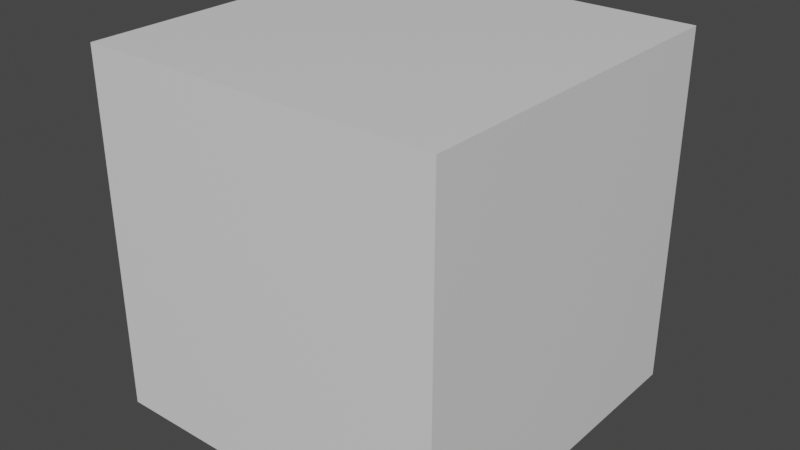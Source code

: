 # Source: repository.blend  (saved by Blender 2.82.7; exported with 4.5.12 LTS)
import bpy
from mathutils import Matrix  # noqa: F401  (used for matrix-valued properties, if any)

bpy.ops.wm.read_factory_settings(use_empty=True)
scene = bpy.context.scene
scene.name = 'Scene'

# ---- collections
col_collection = bpy.data.collections.new('Collection'); scene.collection.children.link(col_collection)

# ---- materials (node trees are filled in below, after node groups)
mat_material = bpy.data.materials.new('Material')
mat_material.alpha_threshold = 0.0
mat_material.use_transparent_shadow = False
mat_material.line_color = (0.0, 0.0, 0.0, 1.0)

# ---- material node trees
mat_material.use_nodes = True; mat_material.node_tree.nodes.clear()
_N = mat_material.node_tree.nodes; _L = mat_material.node_tree.links
n0 = _N.new('ShaderNodeOutputMaterial'); n0.name = 'Material Output'; n0.location = (300, 300)
n1 = _N.new('ShaderNodeBsdfPrincipled'); n1.name = 'Principled BSDF'; n1.location = (10, 300)
n1.distribution = 'GGX'
n1.subsurface_method = 'BURLEY'
n1.inputs[2].default_value = 0.4
n1.inputs[3].default_value = 1.45
n1.inputs[27].default_value = (0.0, 0.0, 0.0, 1.0)
n1.inputs[28].default_value = 1.0
_L.new(n1.outputs[0], n0.inputs[0])
n0.is_active_output = True

# ---- world
world_world = bpy.data.worlds.new('World'); scene.world = world_world
world_world.use_nodes = True; world_world.node_tree.nodes.clear()
_N = world_world.node_tree.nodes; _L = world_world.node_tree.links
n0 = _N.new('ShaderNodeOutputWorld'); n0.name = 'World Output'; n0.location = (300, 300)
n1 = _N.new('ShaderNodeBackground'); n1.name = 'Background'; n1.location = (10, 300)
n1.inputs[0].default_value = (0.05088, 0.05088, 0.05088, 1.0)
_L.new(n1.outputs[0], n0.inputs[0])
n0.is_active_output = True
world_world.color = (0.05088, 0.05088, 0.05088)
world_world.use_sun_shadow = False
world_world.sun_shadow_jitter_overblur = 0.0

# ---- meshes
me_cube = bpy.data.meshes.new('Cube')
me_cube.from_pydata([(1.0, 1.0, 1.0), (1.0, 1.0, -1.0), (1.0, -1.0, 1.0), (1.0, -1.0, -1.0), (-1.0, 1.0, 1.0), (-1.0, 1.0, -1.0), (-1.0, -1.0, 1.0), (-1.0, -1.0, -1.0)], [], [(0, 4, 6, 2), (3, 2, 6, 7), (7, 6, 4, 5), (5, 1, 3, 7), (1, 0, 2, 3), (5, 4, 0, 1)])
_uv = me_cube.uv_layers.new(name='UVMap')
_uv.uv.foreach_set('vector', [0.625, 0.5, 0.875, 0.5, 0.875, 0.75, 0.625, 0.75, 0.375, 0.75, 0.625, 0.75, 0.625, 1.0, 0.375, 1.0, 0.375, 0.0, 0.625, 0.0, 0.625, 0.25, 0.375, 0.25, 0.125, 0.5, 0.375, 0.5, 0.375, 0.75, 0.125, 0.75, 0.375, 0.5, 0.625, 0.5, 0.625, 0.75, 0.375, 0.75, 0.375, 0.25, 0.625, 0.25, 0.625, 0.5, 0.375, 0.5])
me_cube.materials.append(mat_material)
me_cube.use_remesh_preserve_volume = False
me_cube.use_remesh_preserve_attributes = False
me_cube.use_mirror_vertex_groups = False
me_cube.update()

# ---- objects
ob_cube = bpy.data.objects.new('Cube', me_cube)

# ---- transforms, parenting, visibility, modifiers, constraints
ob_cube.location = (0.0, 0.0, 0.0)
ob_cube.lock_rotations_4d = False
ob_cube.empty_display_type = 'ARROWS'
ob_cube.lineart.crease_threshold = 0.0

# ---- collection membership
col_collection.objects.link(ob_cube)

# ---- scene / render settings (as saved in the file)
scene.frame_start = 1; scene.frame_end = 250; scene.frame_set(1)
scene.render.engine = 'BLENDER_EEVEE_NEXT'
scene.cycles.use_denoising = False
scene.cycles.samples = 128
scene.cycles.sampling_pattern = 'TABULATED_SOBOL'
scene.cycles.use_adaptive_sampling = False
scene.cycles.use_light_tree = False
scene.view_settings.view_transform = 'Filmic'
bpy.context.view_layer.update()

# ---- added for rendering (the .blend has no active camera and no usable light): camera, sun
cam_auto = bpy.data.cameras.new('AutoCamera')
cam_auto.lens = 50.0
cam_auto.sensor_width = 36.0
cam_auto.clip_end = 1000.0
ob_auto_camera = bpy.data.objects.new('AutoCamera', cam_auto)
scene.collection.objects.link(ob_auto_camera)
ob_auto_camera.location = (3.20507, -3.84609, 2.56406)
ob_auto_camera.rotation_euler = (1.09748, -7.21219e-08, 0.694738)
scene.camera = ob_auto_camera
light_auto_sun = bpy.data.lights.new('AutoSun', 'SUN')
light_auto_sun.energy = 3.0
light_auto_sun.angle = 0.0523599
ob_auto_sun = bpy.data.objects.new('AutoSun', light_auto_sun)
scene.collection.objects.link(ob_auto_sun)
ob_auto_sun.rotation_euler = (0.872665, 0.174533, 0.523599)
bpy.context.view_layer.update()

